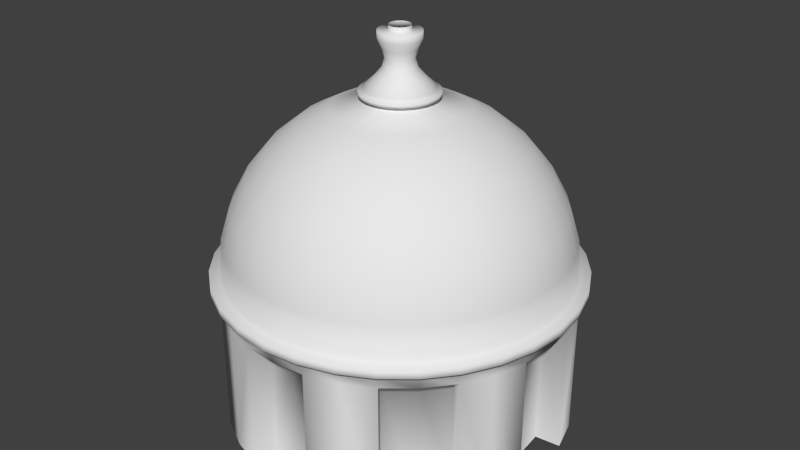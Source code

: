 # Source: cupula.blend  (saved by Blender 2.75.0; exported with 4.5.12 LTS)
import bpy
from mathutils import Matrix  # noqa: F401  (used for matrix-valued properties, if any)

bpy.ops.wm.read_factory_settings(use_empty=True)
scene = bpy.context.scene
scene.name = 'Scene'

# ---- collections
col_collection_1 = bpy.data.collections.new('Collection 1'); scene.collection.children.link(col_collection_1)

# ---- world
world_world = bpy.data.worlds.new('World'); scene.world = world_world
world_world.color = (0.05088, 0.05088, 0.05088)
world_world.use_sun_shadow = False
world_world.sun_shadow_jitter_overblur = 0.0
world_world.cycles.sampling_method = 'MANUAL'
world_world.cycles.sample_map_resolution = 256

# ---- meshes
me_sphere = bpy.data.meshes.new('Sphere')
me_sphere.from_pydata([(0.07946, 0.05309, 1.249), (0.06765, 0.0452, 1.197), (0.07946, 0.05309, 1.145), (0.1149, 0.07676, 1.093), (0.0977, 0.0977, 1.093), (0.06758, 0.06758, 1.145), (0.05753, 0.05753, 1.197), (0.06758, 0.06758, 1.249), (0.05288, 0.1277, 1.093), (0.03657, 0.08829, 1.145), (0.03114, 0.07517, 1.197), (0.03657, 0.08829, 1.249), (3.218e-07, 0.1203, 1.301), (0.02346, 0.118, 1.301), (0.04603, 0.1111, 1.301), (0.06682, 0.1, 1.301), (0.08505, 0.08505, 1.301), (0.1, 0.06682, 1.301), (0.1111, 0.04603, 1.301), (0.118, 0.02346, 1.301), (0.1203, 1.319e-08, 1.301), (3.266e-07, 0.1951, 0.9808), (3.192e-07, 0.3827, 0.9239), (3.117e-07, 0.5556, 0.8315), (3.192e-07, 0.7071, 0.7071), (3.341e-07, 0.8315, 0.5556), (2.745e-07, 0.9239, 0.3827), (3.937e-07, 0.9808, 0.1951), (3.788e-07, 1.0, 7.55e-08), (0.03806, 0.1913, 0.9808), (0.07466, 0.3753, 0.9239), (0.1084, 0.5449, 0.8315), (0.138, 0.6935, 0.7071), (0.1622, 0.8155, 0.5556), (0.1802, 0.9061, 0.3827), (0.1913, 0.9619, 0.1951), (0.1951, 0.9808, 7.55e-08), (0.07466, 0.1802, 0.9808), (0.1464, 0.3536, 0.9239), (0.2126, 0.5133, 0.8315), (0.2706, 0.6533, 0.7071), (0.3182, 0.7682, 0.5556), (0.3536, 0.8536, 0.3827), (0.3753, 0.9061, 0.1951), (0.3827, 0.9239, 7.55e-08), (0.1084, 0.1622, 0.9808), (0.2126, 0.3182, 0.9239), (0.3087, 0.4619, 0.8315), (0.3928, 0.5879, 0.7071), (0.4619, 0.6913, 0.5556), (0.5133, 0.7682, 0.3827), (0.5449, 0.8155, 0.1951), (0.5556, 0.8315, 7.55e-08), (0.1967, -7.937e-09, 1.04), (0.1929, 0.03837, 1.04), (0.138, 0.1379, 0.9808), (0.2706, 0.2706, 0.9239), (0.3928, 0.3928, 0.8315), (0.5, 0.5, 0.7071), (0.5879, 0.5879, 0.5556), (0.6533, 0.6533, 0.3827), (0.6935, 0.6935, 0.1951), (0.7071, 0.7071, 7.55e-08), (0.1817, 0.07527, 1.04), (0.1635, 0.1093, 1.04), (0.1391, 0.1391, 1.04), (0.1093, 0.1635, 1.04), (0.07527, 0.1817, 1.04), (0.03837, 0.1929, 1.04), (3.276e-07, 0.1967, 1.04), (0.1622, 0.1084, 0.9808), (0.3182, 0.2126, 0.9239), (0.4619, 0.3087, 0.8315), (0.5879, 0.3928, 0.7071), (0.6913, 0.4619, 0.5556), (0.7682, 0.5133, 0.3827), (0.8155, 0.5449, 0.1951), (0.8315, 0.5556, 7.55e-08), (0.1802, 0.07466, 0.9808), (0.3536, 0.1464, 0.9239), (0.5133, 0.2126, 0.8315), (0.6533, 0.2706, 0.7071), (0.7682, 0.3182, 0.5556), (0.8536, 0.3536, 0.3827), (0.9061, 0.3753, 0.1951), (0.9239, 0.3827, 7.55e-08), (0.1913, 0.03806, 0.9808), (0.3753, 0.07466, 0.9239), (0.5449, 0.1084, 0.8315), (0.6935, 0.1379, 0.7071), (0.8155, 0.1622, 0.5556), (0.9061, 0.1802, 0.3827), (0.9619, 0.1913, 0.1951), (0.9808, 0.1951, 7.55e-08), (3.276e-07, 0.1967, 1.023), (0.03837, 0.1929, 1.023), (0.07527, 0.1817, 1.023), (0.1093, 0.1635, 1.023), (0.1391, 0.1391, 1.023), (0.1635, 0.1093, 1.023), (0.1817, 0.07527, 1.023), (0.1951, -7.212e-09, 0.9808), (0.3827, 4.122e-08, 0.9239), (0.5556, 2.632e-08, 0.8315), (0.7071, -2.584e-08, 0.7071), (0.8315, -8.544e-08, 0.5556), (0.9239, 6.357e-08, 0.3827), (0.9808, -8.544e-08, 0.1951), (1.0, -1.003e-07, 7.55e-08), (0.1929, 0.03837, 1.023), (0.1967, -7.937e-09, 1.023), (0.2223, -1.495e-08, 1.023), (0.2181, 0.04338, 1.023), (0.2054, 0.08509, 1.023), (0.1849, 0.1235, 1.023), (0.1572, 0.1572, 1.023), (0.1235, 0.1849, 1.023), (0.08509, 0.2054, 1.023), (0.04338, 0.2181, 1.023), (3.292e-07, 0.2223, 1.023), (3.292e-07, 0.2223, 1.003), (0.04338, 0.2181, 1.003), (0.08509, 0.2054, 1.003), (0.1235, 0.1849, 1.003), (0.1572, 0.1572, 1.003), (0.1849, 0.1235, 1.003), (0.2054, 0.08509, 1.003), (0.2181, 0.04338, 1.003), (0.2223, -1.495e-08, 1.003), (0.1951, -7.212e-09, 1.003), (0.1913, 0.03806, 1.003), (0.1802, 0.07466, 1.003), (0.1622, 0.1084, 1.003), (0.138, 0.1379, 1.003), (0.1084, 0.1622, 1.003), (0.07466, 0.1802, 1.003), (0.03806, 0.1913, 1.003), (3.266e-07, 0.1951, 1.003), (0.1355, 0.02696, 1.093), (0.09373, 0.01864, 1.145), (0.0798, 0.01587, 1.197), (0.09373, 0.01864, 1.249), (3.197e-07, 0.09557, 1.249), (3.185e-07, 0.08137, 1.197), (3.197e-07, 0.09557, 1.145), (3.23e-07, 0.1382, 1.093), (0.02696, 0.1355, 1.093), (0.01864, 0.09373, 1.145), (0.01587, 0.0798, 1.197), (0.01864, 0.09373, 1.249), (0.07677, 0.1149, 1.093), (0.05309, 0.07946, 1.145), (0.0452, 0.06765, 1.197), (0.05309, 0.07946, 1.249), (0.09557, 1.937e-08, 1.249), (0.08137, 2.32e-08, 1.197), (0.09557, 1.937e-08, 1.145), (0.1382, 7.864e-09, 1.093), (0.08829, 0.03657, 1.249), (0.07517, 0.03114, 1.197), (0.08829, 0.03657, 1.145), (0.1277, 0.05288, 1.093), (3.218e-07, 0.1203, 1.343), (0.02346, 0.118, 1.343), (0.04603, 0.1111, 1.343), (0.06682, 0.1, 1.343), (0.08505, 0.08505, 1.343), (0.1, 0.06682, 1.343), (0.1111, 0.04603, 1.343), (0.118, 0.02346, 1.343), (0.1203, 1.319e-08, 1.343), (3.164e-07, 0.06086, 1.343), (0.01187, 0.05969, 1.343), (0.02329, 0.05623, 1.343), (0.03381, 0.0506, 1.343), (0.04303, 0.04303, 1.343), (0.0506, 0.03381, 1.343), (0.05623, 0.02329, 1.343), (0.05969, 0.01187, 1.343), (0.06086, 2.738e-08, 1.343), (3.164e-07, 0.06086, 1.372), (0.01187, 0.05969, 1.372), (0.02329, 0.05623, 1.372), (0.03381, 0.0506, 1.372), (0.04303, 0.04303, 1.372), (0.0506, 0.03381, 1.372), (0.05623, 0.02329, 1.372), (0.05969, 0.01187, 1.372), (0.06086, 2.738e-08, 1.372), (3.853e-07, 1.061, 7.55e-08), (0.207, 1.04, 7.55e-08), (0.406, 0.9801, 7.55e-08), (0.5894, 0.8821, 7.55e-08), (0.7501, 0.7501, 7.55e-08), (0.8821, 0.5894, 7.55e-08), (0.9801, 0.406, 7.55e-08), (1.04, 0.207, 7.55e-08), (1.061, -1.144e-07, 7.55e-08), (3.853e-07, 1.061, -0.05332), (0.207, 1.04, -0.05332), (0.406, 0.9801, -0.05332), (0.5894, 0.8821, -0.05332), (0.7501, 0.7501, -0.05332), (0.8821, 0.5894, -0.05332), (0.9801, 0.406, -0.05332), (1.04, 0.207, -0.05332), (1.061, -1.144e-07, -0.05332), (3.802e-07, 1.012, -0.08114), (0.1974, 0.9922, -0.08114), (0.3871, 0.9347, -0.08114), (0.5621, 0.8412, -0.08114), (0.7154, 0.7154, -0.08114), (0.8412, 0.562, -0.08114), (0.9347, 0.3871, -0.08114), (0.9922, 0.1974, -0.08114), (1.012, -1.029e-07, -0.08114), (3.802e-07, 1.012, -0.1414), (0.1974, 0.9922, -0.1414), (0.3871, 0.9347, -0.1414), (0.5621, 0.8412, -0.1414), (0.7154, 0.7154, -0.1414), (0.8412, 0.562, -0.1414), (0.9347, 0.3871, -0.1414), (0.9922, 0.1974, -0.1414), (1.012, -1.029e-07, -0.1414), (0.1974, 0.9922, -0.9037), (0.3871, 0.9347, -0.9037), (0.5621, 0.8412, -0.9037), (0.8412, 0.562, -0.9037), (0.9347, 0.3871, -0.9037), (0.9922, 0.1974, -0.9037), (0.1828, 0.844, -0.1414), (0.0, 0.8634, -0.1414), (0.61, 0.61, -0.1414), (0.4567, 0.7358, -0.1414), (0.7358, 0.4567, -0.1414), (0.8634, 0.0, -0.1414), (0.844, 0.1828, -0.1414), (0.1828, 0.844, -0.9037), (0.0, 0.8634, -0.9037), (0.61, 0.61, -0.9037), (0.4567, 0.7358, -0.9037), (0.7358, 0.4567, -0.9037), (0.8634, 0.0, -0.9037), (0.844, 0.1828, -0.9037)], [], [(147, 144, 143, 148), (68, 69, 145, 146), (140, 159, 158, 141), (139, 160, 159, 140), (138, 161, 160, 139), (54, 63, 161, 138), (10, 148, 149, 11), (9, 147, 148, 10), (8, 146, 147, 9), (159, 1, 0, 158), (160, 2, 1, 159), (161, 3, 2, 160), (156, 139, 140, 155), (157, 138, 139, 156), (53, 54, 138, 157), (155, 140, 141, 154), (27, 26, 34, 35), (28, 27, 35, 36), (22, 21, 29, 30), (23, 22, 30, 31), (24, 23, 31, 32), (25, 24, 32, 33), (26, 25, 33, 34), (31, 30, 38, 39), (32, 31, 39, 40), (33, 32, 40, 41), (6, 152, 153, 7), (34, 33, 41, 42), (5, 151, 152, 6), (35, 34, 42, 43), (4, 150, 151, 5), (36, 35, 43, 44), (30, 29, 37, 38), (43, 42, 50, 51), (44, 43, 51, 52), (38, 37, 45, 46), (39, 38, 46, 47), (40, 39, 47, 48), (41, 40, 48, 49), (42, 41, 49, 50), (48, 47, 57, 58), (49, 48, 58, 59), (50, 49, 59, 60), (51, 50, 60, 61), (153, 11, 14, 15), (52, 51, 61, 62), (46, 45, 55, 56), (47, 46, 56, 57), (0, 7, 16, 17), (62, 61, 76, 77), (56, 55, 70, 71), (149, 142, 12, 13), (57, 56, 71, 72), (58, 57, 72, 73), (59, 58, 73, 74), (141, 158, 18, 19), (60, 59, 74, 75), (11, 149, 13, 14), (61, 60, 75, 76), (73, 72, 80, 81), (74, 73, 81, 82), (158, 0, 17, 18), (75, 74, 82, 83), (76, 75, 83, 84), (77, 76, 84, 85), (71, 70, 78, 79), (72, 71, 79, 80), (85, 84, 92, 93), (79, 78, 86, 87), (80, 79, 87, 88), (81, 80, 88, 89), (154, 141, 19, 20), (82, 81, 89, 90), (83, 82, 90, 91), (84, 83, 91, 92), (98, 97, 66, 65), (90, 89, 104, 105), (91, 90, 105, 106), (97, 96, 67, 66), (92, 91, 106, 107), (93, 92, 107, 108), (95, 94, 69, 68), (87, 86, 101, 102), (100, 99, 64, 63), (88, 87, 102, 103), (110, 109, 54, 53), (89, 88, 103, 104), (99, 98, 65, 64), (96, 95, 68, 67), (109, 100, 63, 54), (116, 117, 96, 97), (112, 113, 100, 109), (115, 116, 97, 98), (113, 114, 99, 100), (111, 112, 109, 110), (117, 118, 95, 96), (124, 123, 116, 115), (127, 126, 113, 112), (126, 125, 114, 113), (123, 122, 117, 116), (122, 121, 118, 117), (125, 124, 115, 114), (121, 120, 119, 118), (132, 133, 124, 125), (128, 127, 112, 111), (131, 132, 125, 126), (130, 131, 126, 127), (129, 130, 127, 128), (136, 137, 120, 121), (135, 136, 121, 122), (134, 135, 122, 123), (133, 134, 123, 124), (29, 21, 137, 136), (55, 45, 134, 133), (67, 68, 146, 8), (63, 64, 3, 161), (37, 29, 136, 135), (65, 66, 150, 4), (86, 78, 131, 130), (7, 153, 15, 16), (70, 55, 133, 132), (101, 86, 130, 129), (118, 119, 94, 95), (45, 37, 135, 134), (78, 70, 132, 131), (114, 115, 98, 99), (148, 143, 142, 149), (146, 145, 144, 147), (64, 65, 4, 3), (3, 4, 5, 2), (2, 5, 6, 1), (1, 6, 7, 0), (66, 67, 8, 150), (150, 8, 9, 151), (151, 9, 10, 152), (152, 10, 11, 153), (13, 12, 162, 163), (17, 16, 166, 167), (19, 18, 168, 169), (15, 14, 164, 165), (18, 17, 167, 168), (16, 15, 165, 166), (14, 13, 163, 164), (20, 19, 169, 170), (164, 163, 172, 173), (170, 169, 178, 179), (168, 167, 176, 177), (163, 162, 171, 172), (169, 168, 177, 178), (167, 166, 175, 176), (165, 164, 173, 174), (166, 165, 174, 175), (177, 176, 185, 186), (172, 171, 180, 181), (178, 177, 186, 187), (176, 175, 184, 185), (174, 173, 182, 183), (175, 174, 183, 184), (173, 172, 181, 182), (179, 178, 187, 188), (44, 52, 192, 191), (62, 77, 194, 193), (93, 108, 197, 196), (85, 93, 196, 195), (36, 44, 191, 190), (52, 62, 193, 192), (28, 36, 190, 189), (77, 85, 195, 194), (196, 197, 206, 205), (189, 190, 199, 198), (190, 191, 200, 199), (191, 192, 201, 200), (192, 193, 202, 201), (193, 194, 203, 202), (194, 195, 204, 203), (195, 196, 205, 204), (198, 199, 208, 207), (199, 200, 209, 208), (200, 201, 210, 209), (201, 202, 211, 210), (202, 203, 212, 211), (203, 204, 213, 212), (204, 205, 214, 213), (205, 206, 215, 214), (207, 208, 217, 216), (208, 209, 218, 217), (209, 210, 219, 218), (210, 211, 220, 219), (211, 212, 221, 220), (212, 213, 222, 221), (213, 214, 223, 222), (214, 215, 224, 223), (217, 225, 238, 231), (221, 222, 229, 228), (222, 223, 230, 229), (216, 217, 231, 232), (223, 224, 236, 237), (217, 218, 226, 225), (218, 219, 227, 226), (233, 235, 242, 240), (237, 236, 243, 244), (232, 231, 238, 239), (234, 233, 240, 241), (221, 228, 242, 235), (219, 220, 233, 234), (227, 219, 234, 241), (220, 221, 235, 233), (230, 223, 237, 244)])
me_sphere.polygons.foreach_set('use_smooth', [True] * 208)
me_sphere.use_remesh_preserve_volume = False
me_sphere.use_remesh_preserve_attributes = False
me_sphere.use_mirror_vertex_groups = False
me_sphere.update()

# ---- objects
ob_sphere = bpy.data.objects.new('Sphere', me_sphere)

# ---- transforms, parenting, visibility, modifiers, constraints
ob_sphere.location = (2.86, 0.0, 0.86)
ob_sphere.lineart.crease_threshold = 0.0
_m = ob_sphere.modifiers.new('Mirror', 'MIRROR')
_m.use_axis = (True, True, False)
_m.use_clip = True

# ---- collection membership
col_collection_1.objects.link(ob_sphere)

# ---- scene / render settings (as saved in the file)
scene.frame_start = 1; scene.frame_end = 250; scene.frame_set(1)
scene.render.engine = 'BLENDER_EEVEE_NEXT'
scene.render.resolution_percentage = 50
scene.render.dither_intensity = 0.0
scene.cycles.use_denoising = False
scene.cycles.samples = 10
scene.cycles.sampling_pattern = 'TABULATED_SOBOL'
scene.cycles.light_sampling_threshold = 0.0
scene.cycles.use_adaptive_sampling = False
scene.cycles.use_light_tree = False
scene.cycles.blur_glossy = 0.0
scene.cycles.pixel_filter_type = 'GAUSSIAN'
scene.cycles.sample_clamp_indirect = 0.0
scene.view_settings.view_transform = 'Standard'
bpy.context.view_layer.update()

# ---- added for rendering (the .blend has no active camera and no usable light): camera, sun
cam_auto = bpy.data.cameras.new('AutoCamera')
cam_auto.lens = 50.0
cam_auto.sensor_width = 36.0
cam_auto.clip_end = 1000.0
ob_auto_camera = bpy.data.objects.new('AutoCamera', cam_auto)
scene.collection.objects.link(ob_auto_camera)
ob_auto_camera.location = (6.3443, -4.18116, 3.88161)
ob_auto_camera.rotation_euler = (1.09748, -7.21219e-08, 0.694738)
scene.camera = ob_auto_camera
light_auto_sun = bpy.data.lights.new('AutoSun', 'SUN')
light_auto_sun.energy = 3.0
light_auto_sun.angle = 0.0523599
ob_auto_sun = bpy.data.objects.new('AutoSun', light_auto_sun)
scene.collection.objects.link(ob_auto_sun)
ob_auto_sun.rotation_euler = (0.872665, 0.174533, 0.523599)
bpy.context.view_layer.update()
